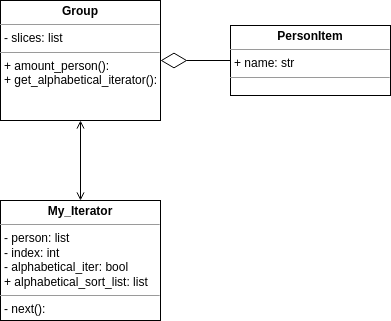

The diagram above was exported from draw.io. Its source (the exported page's mxGraphModel, read from the mxfile embedded in the PNG):
<mxGraphModel dx="1364" dy="775" grid="1" gridSize="10" guides="1" tooltips="1" connect="1" arrows="1" fold="1" page="1" pageScale="1" pageWidth="827" pageHeight="1169" math="0" shadow="0">
  <root>
    <mxCell id="WIyWlLk6GJQsqaUBKTNV-0" />
    <mxCell id="WIyWlLk6GJQsqaUBKTNV-1" parent="WIyWlLk6GJQsqaUBKTNV-0" />
    <mxCell id="xp2EHYIXGl16_N-0DGzg-0" value="&lt;p style=&quot;margin:0px;margin-top:4px;text-align:center;&quot;&gt;&lt;b&gt;PersonItem&lt;/b&gt;&lt;br&gt;&lt;/p&gt;&lt;hr size=&quot;1&quot;&gt;&lt;p style=&quot;margin:0px;margin-left:4px;&quot;&gt;+&amp;nbsp;name&lt;span style=&quot;background-color: initial;&quot;&gt;: str&lt;/span&gt;&lt;/p&gt;&lt;hr size=&quot;1&quot;&gt;&lt;p style=&quot;margin:0px;margin-left:4px;&quot;&gt;&lt;br&gt;&lt;/p&gt;" style="verticalAlign=top;align=left;overflow=fill;fontSize=12;fontFamily=Helvetica;html=1;whiteSpace=wrap;" vertex="1" parent="WIyWlLk6GJQsqaUBKTNV-1">
      <mxGeometry x="560" y="175" width="160" height="70" as="geometry" />
    </mxCell>
    <mxCell id="xp2EHYIXGl16_N-0DGzg-3" style="edgeStyle=orthogonalEdgeStyle;rounded=0;orthogonalLoop=1;jettySize=auto;html=1;endArrow=open;endFill=0;startArrow=open;startFill=0;" edge="1" parent="WIyWlLk6GJQsqaUBKTNV-1" source="xp2EHYIXGl16_N-0DGzg-2" target="xp2EHYIXGl16_N-0DGzg-1">
      <mxGeometry relative="1" as="geometry">
        <mxPoint x="200" y="310" as="sourcePoint" />
      </mxGeometry>
    </mxCell>
    <mxCell id="xp2EHYIXGl16_N-0DGzg-1" value="&lt;p style=&quot;margin:0px;margin-top:4px;text-align:center;&quot;&gt;&lt;b&gt;My_Iterator&lt;/b&gt;&lt;br&gt;&lt;/p&gt;&lt;hr size=&quot;1&quot;&gt;&lt;p style=&quot;margin:0px;margin-left:4px;&quot;&gt;- person: list&lt;/p&gt;&lt;p style=&quot;margin:0px;margin-left:4px;&quot;&gt;- index: int&lt;br&gt;&lt;/p&gt;&lt;p style=&quot;margin:0px;margin-left:4px;&quot;&gt;-&amp;nbsp;alphabetical_iter: bool&lt;/p&gt;&lt;p style=&quot;margin:0px;margin-left:4px;&quot;&gt;+&amp;nbsp;alphabetical_sort_list: list&lt;/p&gt;&lt;hr size=&quot;1&quot;&gt;&lt;p style=&quot;margin:0px;margin-left:4px;&quot;&gt;- next():&amp;nbsp;&lt;/p&gt;" style="verticalAlign=top;align=left;overflow=fill;fontSize=12;fontFamily=Helvetica;html=1;whiteSpace=wrap;" vertex="1" parent="WIyWlLk6GJQsqaUBKTNV-1">
      <mxGeometry x="330" y="350" width="160" height="120" as="geometry" />
    </mxCell>
    <mxCell id="xp2EHYIXGl16_N-0DGzg-2" value="&lt;p style=&quot;margin:0px;margin-top:4px;text-align:center;&quot;&gt;&lt;b&gt;Group&lt;/b&gt;&lt;br&gt;&lt;/p&gt;&lt;hr size=&quot;1&quot;&gt;&lt;p style=&quot;margin:0px;margin-left:4px;&quot;&gt;- slices: list&lt;/p&gt;&lt;hr size=&quot;1&quot;&gt;&lt;p style=&quot;margin:0px;margin-left:4px;&quot;&gt;+ amount_person():&amp;nbsp;&lt;/p&gt;&lt;p style=&quot;margin:0px;margin-left:4px;&quot;&gt;+&amp;nbsp;get_alphabetical_iterator():&lt;/p&gt;" style="verticalAlign=top;align=left;overflow=fill;fontSize=12;fontFamily=Helvetica;html=1;whiteSpace=wrap;" vertex="1" parent="WIyWlLk6GJQsqaUBKTNV-1">
      <mxGeometry x="330" y="150" width="160" height="120" as="geometry" />
    </mxCell>
    <mxCell id="xp2EHYIXGl16_N-0DGzg-4" value="" style="endArrow=diamondThin;endFill=0;endSize=24;html=1;rounded=0;" edge="1" parent="WIyWlLk6GJQsqaUBKTNV-1" source="xp2EHYIXGl16_N-0DGzg-0" target="xp2EHYIXGl16_N-0DGzg-2">
      <mxGeometry width="160" relative="1" as="geometry">
        <mxPoint x="330" y="400" as="sourcePoint" />
        <mxPoint x="490" y="400" as="targetPoint" />
      </mxGeometry>
    </mxCell>
  </root>
</mxGraphModel>